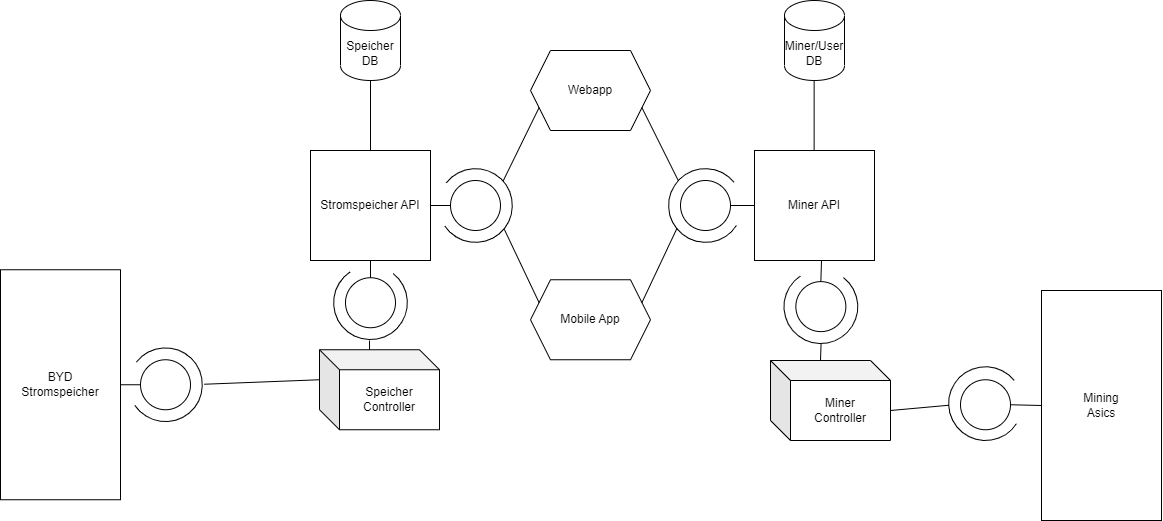

The diagram above was exported from draw.io. Its source (the exported page's mxGraphModel, read from the mxfile embedded in the PNG):
<mxGraphModel dx="1350" dy="827" grid="1" gridSize="10" guides="1" tooltips="1" connect="1" arrows="1" fold="1" page="1" pageScale="1" pageWidth="827" pageHeight="1169" math="0" shadow="0">
  <root>
    <mxCell id="0" />
    <mxCell id="1" parent="0" />
    <mxCell id="GymDf_ySIhet-8ri_E35-68" value="" style="verticalLabelPosition=bottom;verticalAlign=top;html=1;shape=mxgraph.basic.arc;startAngle=0.3;endAngle=0.1;rotation=-160;" vertex="1" parent="1">
      <mxGeometry x="218.13" y="407.37" width="73.75" height="73.75" as="geometry" />
    </mxCell>
    <mxCell id="GymDf_ySIhet-8ri_E35-64" value="" style="verticalLabelPosition=bottom;verticalAlign=top;html=1;shape=mxgraph.basic.arc;startAngle=0.3;endAngle=0.1;rotation=-70;" vertex="1" parent="1">
      <mxGeometry x="423.12" y="325.37" width="73.75" height="73.75" as="geometry" />
    </mxCell>
    <mxCell id="GymDf_ySIhet-8ri_E35-61" value="" style="verticalLabelPosition=bottom;verticalAlign=top;html=1;shape=mxgraph.basic.arc;startAngle=0.3;endAngle=0.1;rotation=-70;" vertex="1" parent="1">
      <mxGeometry x="873.47" y="329.25" width="73.75" height="73.75" as="geometry" />
    </mxCell>
    <mxCell id="GymDf_ySIhet-8ri_E35-1" value="BYD&lt;br&gt;Stromspeicher" style="rounded=0;whiteSpace=wrap;html=1;" vertex="1" parent="1">
      <mxGeometry x="90" y="329.25" width="120" height="230" as="geometry" />
    </mxCell>
    <mxCell id="GymDf_ySIhet-8ri_E35-2" value="Stromspeicher API" style="rounded=0;whiteSpace=wrap;html=1;" vertex="1" parent="1">
      <mxGeometry x="400" y="210" width="120" height="110" as="geometry" />
    </mxCell>
    <mxCell id="GymDf_ySIhet-8ri_E35-4" value="" style="ellipse;whiteSpace=wrap;html=1;aspect=fixed;" vertex="1" parent="1">
      <mxGeometry x="540" y="240" width="50" height="50" as="geometry" />
    </mxCell>
    <mxCell id="GymDf_ySIhet-8ri_E35-11" value="" style="ellipse;whiteSpace=wrap;html=1;aspect=fixed;" vertex="1" parent="1">
      <mxGeometry x="230" y="419.25" width="50" height="50" as="geometry" />
    </mxCell>
    <mxCell id="GymDf_ySIhet-8ri_E35-14" value="Miner API" style="rounded=0;whiteSpace=wrap;html=1;" vertex="1" parent="1">
      <mxGeometry x="844" y="210" width="120" height="110" as="geometry" />
    </mxCell>
    <mxCell id="GymDf_ySIhet-8ri_E35-16" value="" style="ellipse;whiteSpace=wrap;html=1;aspect=fixed;" vertex="1" parent="1">
      <mxGeometry x="770" y="240" width="50" height="50" as="geometry" />
    </mxCell>
    <mxCell id="GymDf_ySIhet-8ri_E35-21" value="Speicher DB" style="shape=cylinder3;whiteSpace=wrap;html=1;boundedLbl=1;backgroundOutline=1;size=15;" vertex="1" parent="1">
      <mxGeometry x="430" y="60" width="60" height="80" as="geometry" />
    </mxCell>
    <mxCell id="GymDf_ySIhet-8ri_E35-24" value="" style="endArrow=none;html=1;rounded=0;exitX=1;exitY=0.5;exitDx=0;exitDy=0;entryX=0;entryY=0.5;entryDx=0;entryDy=0;" edge="1" parent="1" source="GymDf_ySIhet-8ri_E35-1" target="GymDf_ySIhet-8ri_E35-11">
      <mxGeometry width="50" height="50" relative="1" as="geometry">
        <mxPoint x="710" y="519.25" as="sourcePoint" />
        <mxPoint x="760" y="469.25" as="targetPoint" />
      </mxGeometry>
    </mxCell>
    <mxCell id="GymDf_ySIhet-8ri_E35-25" value="Speicher Controller" style="shape=cube;whiteSpace=wrap;html=1;boundedLbl=1;backgroundOutline=1;darkOpacity=0.05;darkOpacity2=0.1;" vertex="1" parent="1">
      <mxGeometry x="409" y="409.25" width="120" height="80" as="geometry" />
    </mxCell>
    <mxCell id="GymDf_ySIhet-8ri_E35-27" value="" style="endArrow=none;html=1;rounded=0;exitX=0.009;exitY=0.686;exitDx=0;exitDy=0;entryX=0;entryY=0;entryDx=0;entryDy=30;entryPerimeter=0;startArrow=none;exitPerimeter=0;" edge="1" parent="1" source="GymDf_ySIhet-8ri_E35-68" target="GymDf_ySIhet-8ri_E35-25">
      <mxGeometry width="50" height="50" relative="1" as="geometry">
        <mxPoint x="360" y="444.25" as="sourcePoint" />
        <mxPoint x="410" y="389.25" as="targetPoint" />
      </mxGeometry>
    </mxCell>
    <mxCell id="GymDf_ySIhet-8ri_E35-28" value="" style="endArrow=none;html=1;rounded=0;exitX=0;exitY=0;exitDx=50;exitDy=0;exitPerimeter=0;" edge="1" parent="1" source="GymDf_ySIhet-8ri_E35-25">
      <mxGeometry width="50" height="50" relative="1" as="geometry">
        <mxPoint x="720" y="330" as="sourcePoint" />
        <mxPoint x="459" y="400" as="targetPoint" />
      </mxGeometry>
    </mxCell>
    <mxCell id="GymDf_ySIhet-8ri_E35-29" value="" style="endArrow=none;html=1;rounded=0;exitX=1;exitY=0.5;exitDx=0;exitDy=0;entryX=0;entryY=0.5;entryDx=0;entryDy=0;" edge="1" parent="1" source="GymDf_ySIhet-8ri_E35-2" target="GymDf_ySIhet-8ri_E35-4">
      <mxGeometry width="50" height="50" relative="1" as="geometry">
        <mxPoint x="720" y="330" as="sourcePoint" />
        <mxPoint x="560" y="270" as="targetPoint" />
      </mxGeometry>
    </mxCell>
    <mxCell id="GymDf_ySIhet-8ri_E35-30" value="Webapp" style="shape=hexagon;perimeter=hexagonPerimeter2;whiteSpace=wrap;html=1;fixedSize=1;" vertex="1" parent="1">
      <mxGeometry x="620" y="110" width="120" height="80" as="geometry" />
    </mxCell>
    <mxCell id="GymDf_ySIhet-8ri_E35-31" value="Mobile App" style="shape=hexagon;perimeter=hexagonPerimeter2;whiteSpace=wrap;html=1;fixedSize=1;" vertex="1" parent="1">
      <mxGeometry x="620" y="339.25" width="120" height="80" as="geometry" />
    </mxCell>
    <mxCell id="GymDf_ySIhet-8ri_E35-33" value="" style="endArrow=none;html=1;rounded=0;exitX=0.022;exitY=0.33;exitDx=0;exitDy=0;entryX=0;entryY=0.25;entryDx=0;entryDy=0;exitPerimeter=0;" edge="1" parent="1" source="GymDf_ySIhet-8ri_E35-72" target="GymDf_ySIhet-8ri_E35-31">
      <mxGeometry width="50" height="50" relative="1" as="geometry">
        <mxPoint x="587" y="301.0250000000001" as="sourcePoint" />
        <mxPoint x="750" y="290" as="targetPoint" />
      </mxGeometry>
    </mxCell>
    <mxCell id="GymDf_ySIhet-8ri_E35-37" value="" style="endArrow=none;html=1;rounded=0;exitX=0.261;exitY=0.944;exitDx=0;exitDy=0;entryX=0;entryY=0.75;entryDx=0;entryDy=0;exitPerimeter=0;" edge="1" parent="1" source="GymDf_ySIhet-8ri_E35-72" target="GymDf_ySIhet-8ri_E35-30">
      <mxGeometry width="50" height="50" relative="1" as="geometry">
        <mxPoint x="593.2842712474621" y="236.71572875253787" as="sourcePoint" />
        <mxPoint x="650" y="100" as="targetPoint" />
      </mxGeometry>
    </mxCell>
    <mxCell id="GymDf_ySIhet-8ri_E35-42" value="" style="endArrow=none;html=1;rounded=0;exitX=1;exitY=0.5;exitDx=0;exitDy=0;entryX=0;entryY=0.5;entryDx=0;entryDy=0;" edge="1" parent="1" source="GymDf_ySIhet-8ri_E35-16" target="GymDf_ySIhet-8ri_E35-14">
      <mxGeometry width="50" height="50" relative="1" as="geometry">
        <mxPoint x="400" y="255" as="sourcePoint" />
        <mxPoint x="420" y="255" as="targetPoint" />
      </mxGeometry>
    </mxCell>
    <mxCell id="GymDf_ySIhet-8ri_E35-44" value="" style="endArrow=none;html=1;rounded=0;exitX=1;exitY=0.75;exitDx=0;exitDy=0;entryX=0.052;entryY=0.265;entryDx=0;entryDy=0;entryPerimeter=0;" edge="1" parent="1" source="GymDf_ySIhet-8ri_E35-30" target="GymDf_ySIhet-8ri_E35-75">
      <mxGeometry width="50" height="50" relative="1" as="geometry">
        <mxPoint x="770" y="150" as="sourcePoint" />
        <mxPoint x="820" y="100" as="targetPoint" />
      </mxGeometry>
    </mxCell>
    <mxCell id="GymDf_ySIhet-8ri_E35-45" value="" style="endArrow=none;html=1;rounded=0;exitX=1;exitY=0.25;exitDx=0;exitDy=0;entryX=0.207;entryY=0.897;entryDx=0;entryDy=0;entryPerimeter=0;" edge="1" parent="1" source="GymDf_ySIhet-8ri_E35-31" target="GymDf_ySIhet-8ri_E35-75">
      <mxGeometry width="50" height="50" relative="1" as="geometry">
        <mxPoint x="741.4285714285716" y="227.1428571428571" as="sourcePoint" />
        <mxPoint x="797.322330470336" y="257.32233047033606" as="targetPoint" />
      </mxGeometry>
    </mxCell>
    <mxCell id="GymDf_ySIhet-8ri_E35-47" value="" style="endArrow=none;html=1;rounded=0;exitX=0.5;exitY=0;exitDx=0;exitDy=0;entryX=0.5;entryY=1;entryDx=0;entryDy=0;entryPerimeter=0;" edge="1" parent="1" source="GymDf_ySIhet-8ri_E35-2" target="GymDf_ySIhet-8ri_E35-21">
      <mxGeometry width="50" height="50" relative="1" as="geometry">
        <mxPoint x="592.6776695296621" y="257.32233047033776" as="sourcePoint" />
        <mxPoint x="638.5714285714284" y="227.14285714285722" as="targetPoint" />
      </mxGeometry>
    </mxCell>
    <mxCell id="GymDf_ySIhet-8ri_E35-48" value="Miner/User&lt;br&gt;DB" style="shape=cylinder3;whiteSpace=wrap;html=1;boundedLbl=1;backgroundOutline=1;size=15;" vertex="1" parent="1">
      <mxGeometry x="874" y="60" width="60" height="80" as="geometry" />
    </mxCell>
    <mxCell id="GymDf_ySIhet-8ri_E35-49" value="" style="endArrow=none;html=1;rounded=0;exitX=0.5;exitY=0;exitDx=0;exitDy=0;entryX=0.5;entryY=1;entryDx=0;entryDy=0;entryPerimeter=0;" edge="1" parent="1">
      <mxGeometry width="50" height="50" relative="1" as="geometry">
        <mxPoint x="903.63" y="210.0000000000001" as="sourcePoint" />
        <mxPoint x="903.63" y="140.0000000000001" as="targetPoint" />
      </mxGeometry>
    </mxCell>
    <mxCell id="GymDf_ySIhet-8ri_E35-50" value="Miner&lt;br&gt;Controller" style="shape=cube;whiteSpace=wrap;html=1;boundedLbl=1;backgroundOutline=1;darkOpacity=0.05;darkOpacity2=0.1;" vertex="1" parent="1">
      <mxGeometry x="860" y="420" width="120" height="80" as="geometry" />
    </mxCell>
    <mxCell id="GymDf_ySIhet-8ri_E35-51" value="" style="endArrow=none;html=1;rounded=0;exitX=0.5;exitY=0;exitDx=0;exitDy=0;entryX=0.5;entryY=1;entryDx=0;entryDy=0;" edge="1" parent="1" source="GymDf_ySIhet-8ri_E35-59">
      <mxGeometry width="50" height="50" relative="1" as="geometry">
        <mxPoint x="1171" y="330" as="sourcePoint" />
        <mxPoint x="911" y="320.0000000000001" as="targetPoint" />
      </mxGeometry>
    </mxCell>
    <mxCell id="GymDf_ySIhet-8ri_E35-55" value="Mining&lt;br&gt;Asics" style="rounded=0;whiteSpace=wrap;html=1;" vertex="1" parent="1">
      <mxGeometry x="1131" y="350" width="120" height="230" as="geometry" />
    </mxCell>
    <mxCell id="GymDf_ySIhet-8ri_E35-56" value="" style="ellipse;whiteSpace=wrap;html=1;aspect=fixed;" vertex="1" parent="1">
      <mxGeometry x="1050" y="439.25" width="50" height="50" as="geometry" />
    </mxCell>
    <mxCell id="GymDf_ySIhet-8ri_E35-57" value="" style="endArrow=none;html=1;rounded=0;entryX=1;entryY=0.5;entryDx=0;entryDy=0;exitX=0;exitY=0.5;exitDx=0;exitDy=0;" edge="1" parent="1" target="GymDf_ySIhet-8ri_E35-56" source="GymDf_ySIhet-8ri_E35-55">
      <mxGeometry width="50" height="50" relative="1" as="geometry">
        <mxPoint x="1100" y="465" as="sourcePoint" />
        <mxPoint x="1560" y="490" as="targetPoint" />
      </mxGeometry>
    </mxCell>
    <mxCell id="GymDf_ySIhet-8ri_E35-58" value="" style="endArrow=none;html=1;rounded=0;entryX=0;entryY=0;entryDx=119.99999999999999;entryDy=50;entryPerimeter=0;exitX=0.028;exitY=0.649;exitDx=0;exitDy=0;exitPerimeter=0;" edge="1" parent="1" source="GymDf_ySIhet-8ri_E35-70" target="GymDf_ySIhet-8ri_E35-50">
      <mxGeometry width="50" height="50" relative="1" as="geometry">
        <mxPoint x="1010" y="470" as="sourcePoint" />
        <mxPoint x="1079.9999999999977" y="465" as="targetPoint" />
      </mxGeometry>
    </mxCell>
    <mxCell id="GymDf_ySIhet-8ri_E35-59" value="" style="ellipse;whiteSpace=wrap;html=1;aspect=fixed;" vertex="1" parent="1">
      <mxGeometry x="885.35" y="341.12" width="50" height="50" as="geometry" />
    </mxCell>
    <mxCell id="GymDf_ySIhet-8ri_E35-60" value="" style="endArrow=none;html=1;rounded=0;exitX=0;exitY=0;exitDx=49.99999999999999;exitDy=0;entryX=0.031;entryY=0.674;entryDx=0;entryDy=0;exitPerimeter=0;entryPerimeter=0;" edge="1" parent="1" source="GymDf_ySIhet-8ri_E35-50" target="GymDf_ySIhet-8ri_E35-61">
      <mxGeometry width="50" height="50" relative="1" as="geometry">
        <mxPoint x="919" y="350.0000000000001" as="sourcePoint" />
        <mxPoint x="921.0000000000002" y="330.0000000000001" as="targetPoint" />
      </mxGeometry>
    </mxCell>
    <mxCell id="GymDf_ySIhet-8ri_E35-66" value="" style="ellipse;whiteSpace=wrap;html=1;aspect=fixed;" vertex="1" parent="1">
      <mxGeometry x="434.99" y="337.24" width="50" height="50" as="geometry" />
    </mxCell>
    <mxCell id="GymDf_ySIhet-8ri_E35-67" value="" style="endArrow=none;html=1;rounded=0;exitX=0.5;exitY=0;exitDx=0;exitDy=0;entryX=0.5;entryY=1;entryDx=0;entryDy=0;" edge="1" parent="1" source="GymDf_ySIhet-8ri_E35-66" target="GymDf_ySIhet-8ri_E35-2">
      <mxGeometry width="50" height="50" relative="1" as="geometry">
        <mxPoint x="468.9999999999998" y="419.2499999999999" as="sourcePoint" />
        <mxPoint x="469" y="410" as="targetPoint" />
      </mxGeometry>
    </mxCell>
    <mxCell id="GymDf_ySIhet-8ri_E35-70" value="" style="verticalLabelPosition=bottom;verticalAlign=top;html=1;shape=mxgraph.basic.arc;startAngle=0.3;endAngle=0.1;rotation=15;" vertex="1" parent="1">
      <mxGeometry x="1038.13" y="426.25" width="73.75" height="73.75" as="geometry" />
    </mxCell>
    <mxCell id="GymDf_ySIhet-8ri_E35-72" value="" style="verticalLabelPosition=bottom;verticalAlign=top;html=1;shape=mxgraph.basic.arc;startAngle=0.3;endAngle=0.1;rotation=-160;" vertex="1" parent="1">
      <mxGeometry x="528.12" y="228.13" width="73.75" height="73.75" as="geometry" />
    </mxCell>
    <mxCell id="GymDf_ySIhet-8ri_E35-75" value="" style="verticalLabelPosition=bottom;verticalAlign=top;html=1;shape=mxgraph.basic.arc;startAngle=0.3;endAngle=0.1;rotation=15;" vertex="1" parent="1">
      <mxGeometry x="758.1200000000001" y="228.13" width="73.75" height="73.75" as="geometry" />
    </mxCell>
  </root>
</mxGraphModel>